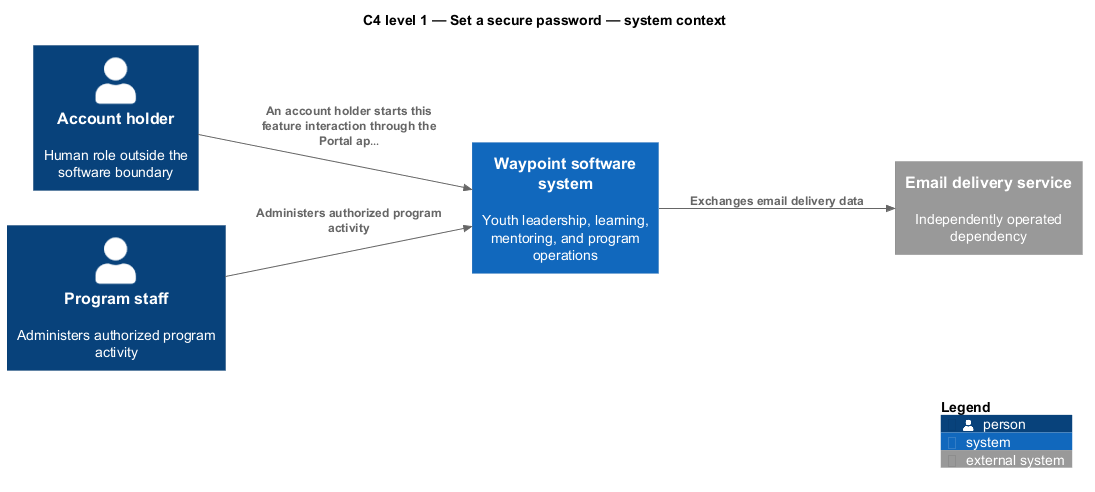

The diagram above was rendered by PlantUML. Its source (embedded in the PNG):
@startuml
!include <C4/C4_Component>
LAYOUT_LEFT_RIGHT()
title C4 level 1 — Set a secure password — system context
Person(primary, "Account holder", "Human role outside the software boundary")
Person(staff, "Program staff", "Administers authorized program activity")
System(waypoint, "Waypoint software system", "Youth leadership, learning, mentoring, and program operations")
System_Ext(ext1, "Email delivery service", "Independently operated dependency")
Rel(primary, waypoint, "An account holder starts this feature interaction through the Portal ap…")
Rel(staff, waypoint, "Administers authorized program activity")
Rel(waypoint, ext1, "Exchanges email delivery data")
SHOW_LEGEND()
@enduml